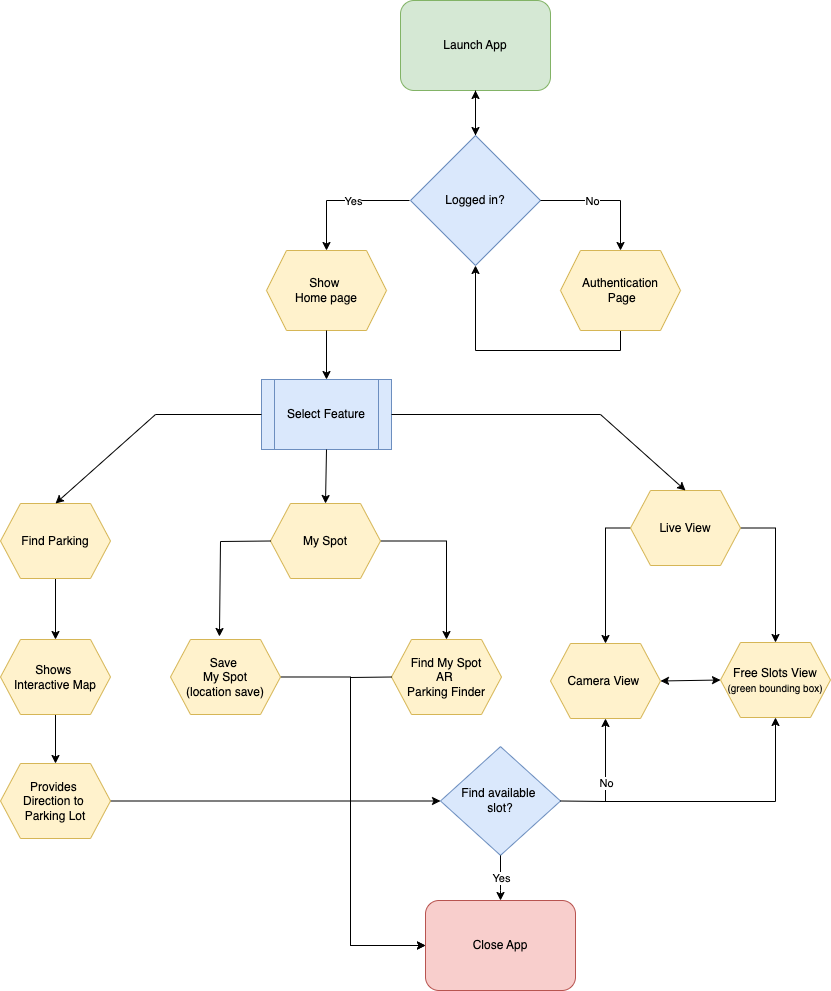

The diagram above was exported from draw.io. Its source (the exported page's mxGraphModel, read from the mxfile embedded in the PNG):
<mxGraphModel dx="1490" dy="339" grid="1" gridSize="10" guides="1" tooltips="1" connect="1" arrows="1" fold="1" page="1" pageScale="1" pageWidth="827" pageHeight="1169" math="0" shadow="0">
  <root>
    <mxCell id="0" />
    <mxCell id="1" parent="0" />
    <mxCell id="Iv44VrD8Ri02icELkt1V-1" value="Launch App" style="rounded=1;whiteSpace=wrap;html=1;fillColor=#d5e8d4;strokeColor=#82b366;" vertex="1" parent="1">
      <mxGeometry x="320" width="150" height="90" as="geometry" />
    </mxCell>
    <mxCell id="Iv44VrD8Ri02icELkt1V-14" value="" style="edgeStyle=orthogonalEdgeStyle;rounded=0;orthogonalLoop=1;jettySize=auto;html=1;" edge="1" parent="1" source="Iv44VrD8Ri02icELkt1V-2" target="Iv44VrD8Ri02icELkt1V-1">
      <mxGeometry relative="1" as="geometry" />
    </mxCell>
    <mxCell id="Iv44VrD8Ri02icELkt1V-2" value="Logged in?" style="rhombus;whiteSpace=wrap;html=1;fillColor=#dae8fc;strokeColor=#6c8ebf;" vertex="1" parent="1">
      <mxGeometry x="330" y="135" width="130" height="130" as="geometry" />
    </mxCell>
    <mxCell id="Iv44VrD8Ri02icELkt1V-4" value="Show&amp;nbsp;&lt;div&gt;Home page&lt;/div&gt;" style="shape=hexagon;perimeter=hexagonPerimeter2;whiteSpace=wrap;html=1;fixedSize=1;fillColor=#fff2cc;strokeColor=#d6b656;" vertex="1" parent="1">
      <mxGeometry x="186" y="250" width="120" height="80" as="geometry" />
    </mxCell>
    <mxCell id="Iv44VrD8Ri02icELkt1V-35" style="edgeStyle=orthogonalEdgeStyle;rounded=0;orthogonalLoop=1;jettySize=auto;html=1;exitX=0.5;exitY=1;exitDx=0;exitDy=0;entryX=0.5;entryY=1;entryDx=0;entryDy=0;" edge="1" parent="1" source="Iv44VrD8Ri02icELkt1V-5" target="Iv44VrD8Ri02icELkt1V-2">
      <mxGeometry relative="1" as="geometry" />
    </mxCell>
    <mxCell id="Iv44VrD8Ri02icELkt1V-5" value="Authentication&lt;div&gt;&amp;nbsp;Page&lt;/div&gt;" style="shape=hexagon;perimeter=hexagonPerimeter2;whiteSpace=wrap;html=1;fixedSize=1;fillColor=#fff2cc;strokeColor=#d6b656;" vertex="1" parent="1">
      <mxGeometry x="480" y="250" width="120" height="80" as="geometry" />
    </mxCell>
    <mxCell id="Iv44VrD8Ri02icELkt1V-6" value="Select Feature" style="shape=process;whiteSpace=wrap;html=1;backgroundOutline=1;fillColor=#dae8fc;strokeColor=#6c8ebf;" vertex="1" parent="1">
      <mxGeometry x="181" y="379" width="130" height="70" as="geometry" />
    </mxCell>
    <mxCell id="Iv44VrD8Ri02icELkt1V-32" style="edgeStyle=orthogonalEdgeStyle;rounded=0;orthogonalLoop=1;jettySize=auto;html=1;exitX=0.5;exitY=1;exitDx=0;exitDy=0;entryX=0.5;entryY=0;entryDx=0;entryDy=0;" edge="1" parent="1" source="Iv44VrD8Ri02icELkt1V-7" target="Iv44VrD8Ri02icELkt1V-8">
      <mxGeometry relative="1" as="geometry" />
    </mxCell>
    <mxCell id="Iv44VrD8Ri02icELkt1V-7" value="Find Parking" style="shape=hexagon;perimeter=hexagonPerimeter2;whiteSpace=wrap;html=1;fixedSize=1;fillColor=#fff2cc;strokeColor=#d6b656;" vertex="1" parent="1">
      <mxGeometry x="-80" y="503" width="110" height="75" as="geometry" />
    </mxCell>
    <mxCell id="Iv44VrD8Ri02icELkt1V-41" value="" style="edgeStyle=orthogonalEdgeStyle;rounded=0;orthogonalLoop=1;jettySize=auto;html=1;" edge="1" parent="1" source="Iv44VrD8Ri02icELkt1V-8" target="Iv44VrD8Ri02icELkt1V-40">
      <mxGeometry relative="1" as="geometry" />
    </mxCell>
    <mxCell id="Iv44VrD8Ri02icELkt1V-8" value="Shows&amp;nbsp;&lt;div&gt;Interactive Map&lt;/div&gt;" style="shape=hexagon;perimeter=hexagonPerimeter2;whiteSpace=wrap;html=1;fixedSize=1;fillColor=#fff2cc;strokeColor=#d6b656;" vertex="1" parent="1">
      <mxGeometry x="-80" y="639" width="110" height="75" as="geometry" />
    </mxCell>
    <mxCell id="Iv44VrD8Ri02icELkt1V-34" style="edgeStyle=orthogonalEdgeStyle;rounded=0;orthogonalLoop=1;jettySize=auto;html=1;exitX=1;exitY=0.5;exitDx=0;exitDy=0;entryX=0.5;entryY=0;entryDx=0;entryDy=0;" edge="1" parent="1" source="Iv44VrD8Ri02icELkt1V-9" target="Iv44VrD8Ri02icELkt1V-33">
      <mxGeometry relative="1" as="geometry" />
    </mxCell>
    <mxCell id="Iv44VrD8Ri02icELkt1V-9" value="My Spot" style="shape=hexagon;perimeter=hexagonPerimeter2;whiteSpace=wrap;html=1;fixedSize=1;fillColor=#fff2cc;strokeColor=#d6b656;" vertex="1" parent="1">
      <mxGeometry x="190" y="503" width="110" height="75" as="geometry" />
    </mxCell>
    <mxCell id="Iv44VrD8Ri02icELkt1V-26" style="edgeStyle=orthogonalEdgeStyle;rounded=0;orthogonalLoop=1;jettySize=auto;html=1;exitX=0;exitY=0.5;exitDx=0;exitDy=0;entryX=0.5;entryY=0;entryDx=0;entryDy=0;" edge="1" parent="1" source="Iv44VrD8Ri02icELkt1V-10" target="Iv44VrD8Ri02icELkt1V-11">
      <mxGeometry relative="1" as="geometry" />
    </mxCell>
    <mxCell id="Iv44VrD8Ri02icELkt1V-38" style="edgeStyle=orthogonalEdgeStyle;rounded=0;orthogonalLoop=1;jettySize=auto;html=1;exitX=1;exitY=0.5;exitDx=0;exitDy=0;entryX=0.5;entryY=0;entryDx=0;entryDy=0;" edge="1" parent="1" source="Iv44VrD8Ri02icELkt1V-10" target="Iv44VrD8Ri02icELkt1V-37">
      <mxGeometry relative="1" as="geometry" />
    </mxCell>
    <mxCell id="Iv44VrD8Ri02icELkt1V-10" value="Live View" style="shape=hexagon;perimeter=hexagonPerimeter2;whiteSpace=wrap;html=1;fixedSize=1;fillColor=#fff2cc;strokeColor=#d6b656;" vertex="1" parent="1">
      <mxGeometry x="550" y="490" width="110" height="75" as="geometry" />
    </mxCell>
    <mxCell id="Iv44VrD8Ri02icELkt1V-11" value="Camera View&amp;nbsp;" style="shape=hexagon;perimeter=hexagonPerimeter2;whiteSpace=wrap;html=1;fixedSize=1;fillColor=#fff2cc;strokeColor=#d6b656;" vertex="1" parent="1">
      <mxGeometry x="470" y="643" width="110" height="75" as="geometry" />
    </mxCell>
    <mxCell id="Iv44VrD8Ri02icELkt1V-55" style="edgeStyle=orthogonalEdgeStyle;rounded=0;orthogonalLoop=1;jettySize=auto;html=1;entryX=0;entryY=0.5;entryDx=0;entryDy=0;" edge="1" parent="1">
      <mxGeometry relative="1" as="geometry">
        <mxPoint x="199.99379844961254" y="676.4883720930234" as="sourcePoint" />
        <mxPoint x="345" y="945" as="targetPoint" />
        <Array as="points">
          <mxPoint x="270" y="676" />
          <mxPoint x="270" y="945" />
        </Array>
      </mxGeometry>
    </mxCell>
    <mxCell id="Iv44VrD8Ri02icELkt1V-12" value="Save&amp;nbsp;&lt;div&gt;My Spot&lt;br&gt;(location save)&lt;/div&gt;" style="shape=hexagon;perimeter=hexagonPerimeter2;whiteSpace=wrap;html=1;fixedSize=1;fillColor=#fff2cc;strokeColor=#d6b656;" vertex="1" parent="1">
      <mxGeometry x="90" y="639" width="110" height="75" as="geometry" />
    </mxCell>
    <mxCell id="Iv44VrD8Ri02icELkt1V-13" value="" style="endArrow=classic;html=1;rounded=0;exitX=0.5;exitY=1;exitDx=0;exitDy=0;entryX=0.5;entryY=0;entryDx=0;entryDy=0;" edge="1" parent="1" source="Iv44VrD8Ri02icELkt1V-1" target="Iv44VrD8Ri02icELkt1V-2">
      <mxGeometry width="50" height="50" relative="1" as="geometry">
        <mxPoint x="390" y="400" as="sourcePoint" />
        <mxPoint x="440" y="350" as="targetPoint" />
      </mxGeometry>
    </mxCell>
    <mxCell id="Iv44VrD8Ri02icELkt1V-16" value="" style="endArrow=classic;html=1;rounded=0;entryX=0.5;entryY=0;entryDx=0;entryDy=0;exitX=1;exitY=0.5;exitDx=0;exitDy=0;" edge="1" parent="1" source="Iv44VrD8Ri02icELkt1V-2" target="Iv44VrD8Ri02icELkt1V-5">
      <mxGeometry relative="1" as="geometry">
        <mxPoint x="460" y="204.5" as="sourcePoint" />
        <mxPoint x="560" y="204.5" as="targetPoint" />
        <Array as="points">
          <mxPoint x="540" y="200" />
        </Array>
      </mxGeometry>
    </mxCell>
    <mxCell id="Iv44VrD8Ri02icELkt1V-17" value="No" style="edgeLabel;resizable=0;html=1;;align=center;verticalAlign=middle;" connectable="0" vertex="1" parent="Iv44VrD8Ri02icELkt1V-16">
      <mxGeometry relative="1" as="geometry">
        <mxPoint x="-14" as="offset" />
      </mxGeometry>
    </mxCell>
    <mxCell id="Iv44VrD8Ri02icELkt1V-18" value="" style="endArrow=classic;html=1;rounded=0;entryX=0.5;entryY=0;entryDx=0;entryDy=0;" edge="1" parent="1" target="Iv44VrD8Ri02icELkt1V-4">
      <mxGeometry relative="1" as="geometry">
        <mxPoint x="329" y="200" as="sourcePoint" />
        <mxPoint x="249" y="250" as="targetPoint" />
        <Array as="points">
          <mxPoint x="246" y="200" />
        </Array>
      </mxGeometry>
    </mxCell>
    <mxCell id="Iv44VrD8Ri02icELkt1V-19" value="Yes" style="edgeLabel;resizable=0;html=1;;align=center;verticalAlign=middle;" connectable="0" vertex="1" parent="Iv44VrD8Ri02icELkt1V-18">
      <mxGeometry relative="1" as="geometry">
        <mxPoint x="10" as="offset" />
      </mxGeometry>
    </mxCell>
    <mxCell id="Iv44VrD8Ri02icELkt1V-21" value="" style="endArrow=classic;html=1;rounded=0;exitX=1;exitY=0.5;exitDx=0;exitDy=0;entryX=0.5;entryY=0;entryDx=0;entryDy=0;" edge="1" parent="1" source="Iv44VrD8Ri02icELkt1V-6" target="Iv44VrD8Ri02icELkt1V-10">
      <mxGeometry width="50" height="50" relative="1" as="geometry">
        <mxPoint x="390" y="560" as="sourcePoint" />
        <mxPoint x="450" y="500" as="targetPoint" />
        <Array as="points">
          <mxPoint x="520" y="414" />
        </Array>
      </mxGeometry>
    </mxCell>
    <mxCell id="Iv44VrD8Ri02icELkt1V-22" value="" style="endArrow=classic;html=1;rounded=0;exitX=0.5;exitY=1;exitDx=0;exitDy=0;entryX=0.5;entryY=0;entryDx=0;entryDy=0;" edge="1" parent="1" source="Iv44VrD8Ri02icELkt1V-6" target="Iv44VrD8Ri02icELkt1V-9">
      <mxGeometry width="50" height="50" relative="1" as="geometry">
        <mxPoint x="390" y="560" as="sourcePoint" />
        <mxPoint x="440" y="510" as="targetPoint" />
      </mxGeometry>
    </mxCell>
    <mxCell id="Iv44VrD8Ri02icELkt1V-23" value="" style="endArrow=classic;html=1;rounded=0;exitX=0;exitY=0.5;exitDx=0;exitDy=0;entryX=0.5;entryY=0;entryDx=0;entryDy=0;" edge="1" parent="1" source="Iv44VrD8Ri02icELkt1V-6" target="Iv44VrD8Ri02icELkt1V-7">
      <mxGeometry width="50" height="50" relative="1" as="geometry">
        <mxPoint x="390" y="560" as="sourcePoint" />
        <mxPoint x="440" y="510" as="targetPoint" />
        <Array as="points">
          <mxPoint x="75" y="414" />
        </Array>
      </mxGeometry>
    </mxCell>
    <mxCell id="Iv44VrD8Ri02icELkt1V-24" value="" style="endArrow=classic;html=1;rounded=0;exitX=0.5;exitY=1;exitDx=0;exitDy=0;entryX=0.5;entryY=0;entryDx=0;entryDy=0;" edge="1" parent="1" source="Iv44VrD8Ri02icELkt1V-4" target="Iv44VrD8Ri02icELkt1V-6">
      <mxGeometry width="50" height="50" relative="1" as="geometry">
        <mxPoint x="390" y="560" as="sourcePoint" />
        <mxPoint x="440" y="510" as="targetPoint" />
      </mxGeometry>
    </mxCell>
    <mxCell id="Iv44VrD8Ri02icELkt1V-31" value="" style="endArrow=classic;html=1;rounded=0;exitX=0;exitY=0.5;exitDx=0;exitDy=0;entryX=0.445;entryY=-0.04;entryDx=0;entryDy=0;entryPerimeter=0;" edge="1" parent="1" source="Iv44VrD8Ri02icELkt1V-9" target="Iv44VrD8Ri02icELkt1V-12">
      <mxGeometry width="50" height="50" relative="1" as="geometry">
        <mxPoint x="242" y="578" as="sourcePoint" />
        <mxPoint x="244" y="639" as="targetPoint" />
        <Array as="points">
          <mxPoint x="140" y="541" />
        </Array>
      </mxGeometry>
    </mxCell>
    <mxCell id="Iv44VrD8Ri02icELkt1V-33" value="Find&amp;nbsp;&lt;span style=&quot;background-color: transparent; color: light-dark(rgb(0, 0, 0), rgb(255, 255, 255));&quot;&gt;My Spot&lt;/span&gt;&lt;div&gt;AR&amp;nbsp;&lt;/div&gt;&lt;div&gt;Parking Finder&lt;/div&gt;" style="shape=hexagon;perimeter=hexagonPerimeter2;whiteSpace=wrap;html=1;fixedSize=1;fillColor=#fff2cc;strokeColor=#d6b656;" vertex="1" parent="1">
      <mxGeometry x="311" y="639" width="110" height="75" as="geometry" />
    </mxCell>
    <mxCell id="Iv44VrD8Ri02icELkt1V-37" value="Free Slots View&lt;div&gt;&lt;font style=&quot;font-size: 10px;&quot;&gt;(green bounding box)&lt;/font&gt;&lt;/div&gt;" style="shape=hexagon;perimeter=hexagonPerimeter2;whiteSpace=wrap;html=1;fixedSize=1;fillColor=#fff2cc;strokeColor=#d6b656;" vertex="1" parent="1">
      <mxGeometry x="640" y="642" width="110" height="75" as="geometry" />
    </mxCell>
    <mxCell id="Iv44VrD8Ri02icELkt1V-39" value="Close App" style="rounded=1;whiteSpace=wrap;html=1;fillColor=#f8cecc;strokeColor=#b85450;" vertex="1" parent="1">
      <mxGeometry x="345" y="900" width="150" height="90" as="geometry" />
    </mxCell>
    <mxCell id="Iv44VrD8Ri02icELkt1V-43" value="" style="edgeStyle=orthogonalEdgeStyle;rounded=0;orthogonalLoop=1;jettySize=auto;html=1;" edge="1" parent="1" source="Iv44VrD8Ri02icELkt1V-40" target="Iv44VrD8Ri02icELkt1V-42">
      <mxGeometry relative="1" as="geometry" />
    </mxCell>
    <mxCell id="Iv44VrD8Ri02icELkt1V-40" value="Provides&amp;nbsp;&lt;div&gt;Direction to&amp;nbsp;&lt;/div&gt;&lt;div&gt;Parking Lot&lt;/div&gt;" style="shape=hexagon;perimeter=hexagonPerimeter2;whiteSpace=wrap;html=1;fixedSize=1;fillColor=#fff2cc;strokeColor=#d6b656;" vertex="1" parent="1">
      <mxGeometry x="-80" y="763" width="110" height="75" as="geometry" />
    </mxCell>
    <mxCell id="Iv44VrD8Ri02icELkt1V-42" value="Find available&amp;nbsp;&lt;div&gt;slot?&lt;/div&gt;" style="rhombus;whiteSpace=wrap;html=1;fillColor=#dae8fc;strokeColor=#6c8ebf;" vertex="1" parent="1">
      <mxGeometry x="360" y="746.12" width="120" height="108.75" as="geometry" />
    </mxCell>
    <mxCell id="Iv44VrD8Ri02icELkt1V-45" value="" style="endArrow=classic;html=1;rounded=0;exitX=1;exitY=0.5;exitDx=0;exitDy=0;entryX=0.5;entryY=1;entryDx=0;entryDy=0;" edge="1" parent="1" source="Iv44VrD8Ri02icELkt1V-42" target="Iv44VrD8Ri02icELkt1V-11">
      <mxGeometry relative="1" as="geometry">
        <mxPoint x="360" y="600" as="sourcePoint" />
        <mxPoint x="370" y="808" as="targetPoint" />
        <Array as="points">
          <mxPoint x="525" y="801" />
        </Array>
      </mxGeometry>
    </mxCell>
    <mxCell id="Iv44VrD8Ri02icELkt1V-46" value="No" style="edgeLabel;resizable=0;html=1;;align=center;verticalAlign=middle;" connectable="0" vertex="1" parent="Iv44VrD8Ri02icELkt1V-45">
      <mxGeometry relative="1" as="geometry" />
    </mxCell>
    <mxCell id="Iv44VrD8Ri02icELkt1V-47" value="" style="endArrow=classic;html=1;rounded=0;entryX=0.5;entryY=1;entryDx=0;entryDy=0;" edge="1" parent="1" target="Iv44VrD8Ri02icELkt1V-37">
      <mxGeometry width="50" height="50" relative="1" as="geometry">
        <mxPoint x="520" y="801" as="sourcePoint" />
        <mxPoint x="695" y="715.0000000000001" as="targetPoint" />
        <Array as="points">
          <mxPoint x="695" y="801" />
        </Array>
      </mxGeometry>
    </mxCell>
    <mxCell id="Iv44VrD8Ri02icELkt1V-48" value="" style="endArrow=classic;startArrow=classic;html=1;rounded=0;entryX=0;entryY=0.5;entryDx=0;entryDy=0;exitX=1;exitY=0.5;exitDx=0;exitDy=0;" edge="1" parent="1" source="Iv44VrD8Ri02icELkt1V-11" target="Iv44VrD8Ri02icELkt1V-37">
      <mxGeometry width="50" height="50" relative="1" as="geometry">
        <mxPoint x="460" y="790" as="sourcePoint" />
        <mxPoint x="510" y="740" as="targetPoint" />
      </mxGeometry>
    </mxCell>
    <mxCell id="Iv44VrD8Ri02icELkt1V-49" value="" style="endArrow=classic;html=1;rounded=0;exitX=0.5;exitY=1;exitDx=0;exitDy=0;entryX=0.5;entryY=0;entryDx=0;entryDy=0;" edge="1" parent="1" source="Iv44VrD8Ri02icELkt1V-42" target="Iv44VrD8Ri02icELkt1V-39">
      <mxGeometry relative="1" as="geometry">
        <mxPoint x="430" y="770" as="sourcePoint" />
        <mxPoint x="530" y="770" as="targetPoint" />
        <Array as="points">
          <mxPoint x="420" y="890" />
        </Array>
      </mxGeometry>
    </mxCell>
    <mxCell id="Iv44VrD8Ri02icELkt1V-50" value="Yes" style="edgeLabel;resizable=0;html=1;;align=center;verticalAlign=middle;" connectable="0" vertex="1" parent="Iv44VrD8Ri02icELkt1V-49">
      <mxGeometry relative="1" as="geometry" />
    </mxCell>
    <mxCell id="Iv44VrD8Ri02icELkt1V-59" value="" style="endArrow=classic;html=1;rounded=0;exitX=0;exitY=0.5;exitDx=0;exitDy=0;entryX=0;entryY=0.5;entryDx=0;entryDy=0;" edge="1" parent="1" source="Iv44VrD8Ri02icELkt1V-33" target="Iv44VrD8Ri02icELkt1V-39">
      <mxGeometry width="50" height="50" relative="1" as="geometry">
        <mxPoint x="260" y="840" as="sourcePoint" />
        <mxPoint x="310" y="790" as="targetPoint" />
        <Array as="points">
          <mxPoint x="270" y="677" />
          <mxPoint x="270" y="945" />
        </Array>
      </mxGeometry>
    </mxCell>
  </root>
</mxGraphModel>